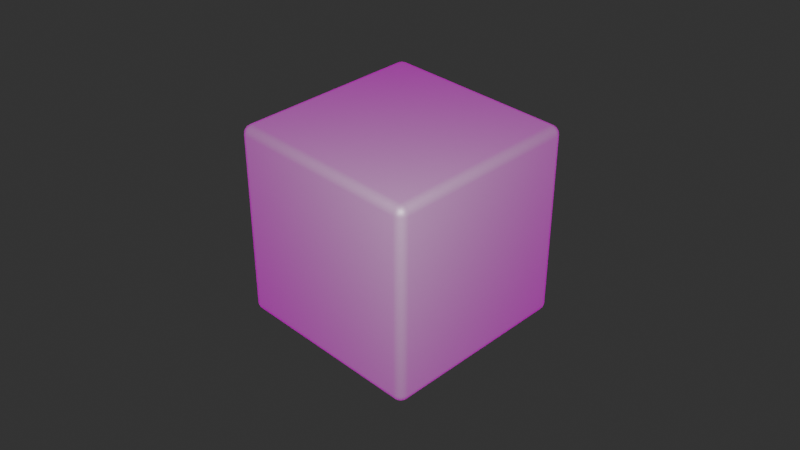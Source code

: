 # Source: BlenderStartupFile.blend  (saved by Blender 2.80.37; exported with 4.5.12 LTS)
import bpy
from mathutils import Matrix  # noqa: F401  (used for matrix-valued properties, if any)

bpy.ops.wm.read_factory_settings(use_empty=True)
scene = bpy.context.scene
scene.name = 'Scene'

# ---- collections
col_scene_1 = bpy.data.collections.new('Scene 1'); scene.collection.children.link(col_scene_1)
col_cameras = bpy.data.collections.new('Cameras'); col_scene_1.children.link(col_cameras)
col_lighting = bpy.data.collections.new('Lighting'); col_scene_1.children.link(col_lighting)
col_objects = bpy.data.collections.new('Objects'); col_scene_1.children.link(col_objects)
col_control = bpy.data.collections.new('Control'); col_scene_1.children.link(col_control)

# ---- images (referenced by path relative to the original .blend; pixels are not part of the script)
import os
ASSET_DIR = os.environ.get("B2B_ASSET_DIR", "")  # directory of the original .blend (textures are referenced by path, not embedded)
HERE = os.path.dirname(os.path.abspath(__file__))  # packed textures are extracted next to this script under _unpacked/

def load_image(name, relpath, width, height, colorspace="sRGB"):
    """Load a texture the original file referenced (path relative to the .blend, or extracted next to this script)."""
    p = next((c for c in (os.path.join(HERE, relpath), os.path.join(ASSET_DIR, relpath)) if relpath and os.path.exists(c)), "")
    if p:
        img = bpy.data.images.load(p, check_existing=True)
        img.name = name
    else:  # same state as the original file: an image datablock whose file is absent (Cycles renders it pink)
        img = bpy.data.images.new(name, width, height)
        img.source = "FILE"
        img.filepath = "//" + (relpath or name)
    img.colorspace_settings.name = colorspace
    return img
img_lythwood_field_2k_hdr_001 = load_image('lythwood_field_2k.hdr.001', 'lythwood_field_2k.hdr', 1024, 1024, 'Linear Rec.709')

# ---- materials (node trees are filled in below, after node groups)
mat_pbr = bpy.data.materials.new('_PBR')
mat_pbr.use_transparent_shadow = False
mat_pbr.roughness = 0.25

# ---- node groups
ng_auto_smooth = bpy.data.node_groups.new('Auto Smooth', 'GeometryNodeTree')
_s = ng_auto_smooth.interface.new_socket(name='Geometry', in_out='OUTPUT', socket_type='NodeSocketGeometry')
_s = ng_auto_smooth.interface.new_socket(name='Geometry', in_out='INPUT', socket_type='NodeSocketGeometry')
_s = ng_auto_smooth.interface.new_socket(name='Angle', in_out='INPUT', socket_type='NodeSocketFloat')
_s.subtype = 'ANGLE'
_s.min_value = 0.0
_s.max_value = 3.142
ng_auto_smooth.is_modifier = True
_N = ng_auto_smooth.nodes; _L = ng_auto_smooth.links
n0 = _N.new('NodeGroupOutput'); n0.name = 'Group Output'; n0.location = (480, -100)
n1 = _N.new('NodeGroupInput'); n1.name = 'Group Input'; n1.location = (-420, -300)
n2 = _N.new('NodeGroupInput'); n2.name = 'Group Input.001'; n2.location = (-60, -100)
n3 = _N.new('GeometryNodeSetShadeSmooth'); n3.name = 'Set Shade Smooth'; n3.location = (120, -100)
n3.domain = 'EDGE'
n4 = _N.new('GeometryNodeSetShadeSmooth'); n4.name = 'Set Shade Smooth.001'; n4.location = (300, -100)
n5 = _N.new('GeometryNodeInputMeshEdgeAngle'); n5.name = 'Edge Angle'; n5.location = (-420, -220)
n6 = _N.new('GeometryNodeInputEdgeSmooth'); n6.name = 'Is Edge Smooth'; n6.location = (-60, -160)
n7 = _N.new('GeometryNodeInputShadeSmooth'); n7.name = 'Is Face Smooth'; n7.location = (-240, -340)
n8 = _N.new('FunctionNodeBooleanMath'); n8.name = 'Boolean Math'; n8.location = (-60, -220)
n9 = _N.new('FunctionNodeCompare'); n9.name = 'Compare'; n9.location = (-240, -180)
n9.operation = 'LESS_EQUAL'
_L.new(n5.outputs[0], n9.inputs[0])
_L.new(n4.outputs[0], n0.inputs[0])
_L.new(n1.outputs[1], n9.inputs[1])
_L.new(n9.outputs[0], n8.inputs[0])
_L.new(n7.outputs[0], n8.inputs[1])
_L.new(n2.outputs[0], n3.inputs[0])
_L.new(n6.outputs[0], n3.inputs[1])
_L.new(n3.outputs[0], n4.inputs[0])
_L.new(n8.outputs[0], n3.inputs[2])
n0.is_active_output = True

# ---- material node trees
mat_pbr.use_nodes = True; mat_pbr.node_tree.nodes.clear()
_N = mat_pbr.node_tree.nodes; _L = mat_pbr.node_tree.links
n0 = _N.new('ShaderNodeOutputMaterial'); n0.name = 'Material Output'; n0.location = (300, 300)
n1 = _N.new('ShaderNodeBsdfPrincipled'); n1.name = 'Principled BSDF'; n1.location = (10, 300)
n1.distribution = 'GGX'
n1.subsurface_method = 'BURLEY'
n1.inputs[0].default_value = (0.0537, 0.0537, 0.0537, 1.0)
n1.inputs[3].default_value = 1.45
n2 = _N.new('ShaderNodeNormalMap'); n2.name = 'Normal Map'; n2.location = (-180, -85)
_L.new(n1.outputs[0], n0.inputs[0])
_L.new(n2.outputs[0], n1.inputs[5])
n0.is_active_output = True

# ---- world
world_world = bpy.data.worlds.new('World'); scene.world = world_world
world_world.use_nodes = True; world_world.node_tree.nodes.clear()
_N = world_world.node_tree.nodes; _L = world_world.node_tree.links
n0 = _N.new('NodeFrame'); n0.name = 'Frame'; n0.location = (-364, 200)
n0.label = 'BG Colour'
n0.width = 150
n1 = _N.new('NodeFrame'); n1.name = 'Frame.005'; n1.location = (-360, -115)
n1.label = 'Colour Override'
n1.width = 150
n2 = _N.new('NodeFrame'); n2.name = 'Frame.001'; n2.location = (77, 28)
n2.label = 'Atmos Volume'
n2.width = 240
n3 = _N.new('NodeFrame'); n3.name = 'Frame.004'; n3.location = (-232, 657)
n3.label = 'Bright/Contrast'
n3.width = 161
n4 = _N.new('NodeFrame'); n4.name = 'Frame.003'; n4.location = (-419, 657)
n4.label = 'Dodge Colour'
n4.width = 161
n5 = _N.new('NodeFrame'); n5.name = 'Frame.006'; n5.location = (-608, 658)
n5.label = 'HUE / Sat'
n5.width = 161
n6 = _N.new('NodeFrame'); n6.name = 'Frame.002'; n6.location = (-1412, 657)
n6.label = 'HDRI'
n6.width = 771
n7 = _N.new('ShaderNodeMix'); n7.name = 'Mix'; n7.location = (-411, 622)
n7.data_type = 'RGBA'
n7.blend_type = 'DODGE'
n7.clamp_result = True
n7.inputs[0].default_value = 0.0
n7.inputs[7].default_value = (1.0, 0.01039, 0.01039, 1.0)
n8 = _N.new('ShaderNodeRGB'); n8.name = 'RGB'; n8.location = (-353, 162)
n8.outputs[0].default_value = (0.02946, 0.02946, 0.02946, 1.0)
n9 = _N.new('ShaderNodeOutputWorld'); n9.name = 'World Output'; n9.location = (606, 200)
n10 = _N.new('ShaderNodeRGB'); n10.name = 'RGB.001'; n10.location = (-353, -153)
n10.outputs[0].default_value = (0.0001758, 0.1984, 1.0, 1.0)
n11 = _N.new('ShaderNodeMix'); n11.name = 'Mix.001'; n11.location = (-97, -35)
n11.data_type = 'RGBA'
n11.inputs[0].default_value = 0.0
n12 = _N.new('ShaderNodeVolumePrincipled'); n12.name = 'Principled Volume'; n12.location = (82, -12)
n12.inputs[2].default_value = 0.0
n13 = _N.new('ShaderNodeLightPath'); n13.name = 'Light Path'; n13.location = (-550, 260)
n14 = _N.new('ShaderNodeBrightContrast'); n14.name = 'Bright/Contrast'; n14.location = (-222, 615)
n14.inputs[1].default_value = 0.5
n14.inputs[2].default_value = 1.0
n15 = _N.new('ShaderNodeBackground'); n15.name = 'Background'; n15.location = (-43, 611)
n16 = _N.new('ShaderNodeMixShader'); n16.name = 'Mix Shader'; n16.location = (227, 279)
n17 = _N.new('ShaderNodeBackground'); n17.name = 'Background.001'; n17.location = (-107, 212)
n18 = _N.new('ShaderNodeHueSaturation'); n18.name = 'Hue Saturation Value'; n18.location = (-600, 622)
n18.inputs[2].default_value = 2.0
n19 = _N.new('ShaderNodeMapping'); n19.name = 'Mapping'; n19.location = (-1228, 624)
n19.inputs[2].default_value = (0.0, 0.0, -0.1588)
n20 = _N.new('ShaderNodeTexCoord'); n20.name = 'Texture Coordinate'; n20.location = (-1407, 625)
n21 = _N.new('ShaderNodeTexEnvironment'); n21.name = 'Environment Texture'; n21.location = (-890, 623)
n21.image = img_lythwood_field_2k_hdr_001
_L.new(n13.outputs[0], n16.inputs[0])
_L.new(n17.outputs[0], n16.inputs[2])
_L.new(n12.outputs[0], n9.inputs[1])
_L.new(n8.outputs[0], n11.inputs[6])
_L.new(n20.outputs[0], n19.inputs[0])
_L.new(n19.outputs[0], n21.inputs[0])
_L.new(n21.outputs[0], n18.inputs[4])
_L.new(n14.outputs[0], n15.inputs[0])
_L.new(n7.outputs[2], n14.inputs[0])
_L.new(n16.outputs[0], n9.inputs[0])
_L.new(n8.outputs[0], n17.inputs[0])
_L.new(n11.outputs[2], n12.inputs[0])
_L.new(n10.outputs[0], n11.inputs[7])
_L.new(n18.outputs[0], n7.inputs[6])
_L.new(n15.outputs[0], n16.inputs[1])
n9.is_active_output = True
world_world.use_eevee_finite_volume = True
world_world.color = (0.05088, 0.05088, 0.05088)
world_world.use_sun_shadow = False
world_world.sun_shadow_jitter_overblur = 0.0

# ---- cameras
cam_camera = bpy.data.cameras.new('Camera')
cam_camera.clip_end = 100.0
cam_camera.ortho_scale = 7.314
cam_camera.dof.focus_distance = 0.0
cam_camera.dof.aperture_fstop = 128.0

# ---- lights
light_area = bpy.data.lights.new('Area', 'AREA')
light_area.transmission_factor = 0.0
light_area.energy = 1571.0
light_area.shadow_buffer_clip_start = 0.5
light_area.shadow_soft_size = 1.0
light_area.shadow_maximum_resolution = 0.006
light_area.use_absolute_resolution = True
light_area.size = 1.0
light_area.size_y = 1.0

# ---- meshes
me_cube = bpy.data.meshes.new('Cube')
me_cube.from_pydata([(-1.0, -1.0, -1.0), (-1.0, -1.0, 1.0), (-1.0, 1.0, -1.0), (-1.0, 1.0, 1.0), (1.0, -1.0, -1.0), (1.0, -1.0, 1.0), (1.0, 1.0, -1.0), (1.0, 1.0, 1.0)], [], [(0, 1, 3, 2), (2, 3, 7, 6), (6, 7, 5, 4), (4, 5, 1, 0), (2, 6, 4, 0), (7, 3, 1, 5)])
me_cube.polygons.foreach_set('use_smooth', [True] * 6)
_uv = me_cube.uv_layers.new(name='UVMap')
_uv.uv.foreach_set('vector', [0.375, 0.0, 0.625, 0.0, 0.625, 0.25, 0.375, 0.25, 0.375, 0.25, 0.625, 0.25, 0.625, 0.5, 0.375, 0.5, 0.375, 0.5, 0.625, 0.5, 0.625, 0.75, 0.375, 0.75, 0.375, 0.75, 0.625, 0.75, 0.625, 1.0, 0.375, 1.0, 0.125, 0.5, 0.375, 0.5, 0.375, 0.75, 0.125, 0.75, 0.625, 0.5, 0.875, 0.5, 0.875, 0.75, 0.625, 0.75])
me_cube.materials.append(mat_pbr)
me_cube.use_remesh_preserve_volume = False
me_cube.use_remesh_preserve_attributes = False
me_cube.use_mirror_vertex_groups = False
me_cube.update()
me_empty = bpy.data.meshes.new('Empty')
me_empty.from_pydata([], [], [])
_uv = me_empty.uv_layers.new(name='UVMap')
_uv.uv.foreach_set('vector', [])
me_empty.use_remesh_preserve_volume = False
me_empty.use_remesh_preserve_attributes = False
me_empty.use_mirror_vertex_groups = False
me_empty.update()

# ---- objects
ob_camera = bpy.data.objects.new('Camera', cam_camera)
ob_dof = bpy.data.objects.new('DoF', None)
ob_area = bpy.data.objects.new('Area', light_area)
ob_cube = bpy.data.objects.new('Cube', me_cube)
ob_worldorigin = bpy.data.objects.new('WorldOrigin', me_empty)

# ---- transforms, parenting, visibility, modifiers, constraints
ob_camera.location = (6.094, -6.055, 5.526)
ob_camera.rotation_euler = (0.9959, -7.259e-05, 0.7901)
ob_camera.lock_rotations_4d = False
ob_camera.empty_display_type = 'ARROWS'
ob_camera.show_empty_image_perspective = False
ob_camera.show_empty_image_orthographic = False
ob_camera.empty_image_side = 'FRONT'
ob_camera.color = (0.0, 0.0, 0.0, 0.0)
ob_camera.display_type = 'WIRE'
ob_camera.lineart.crease_threshold = 0.0
ob_dof.location = (0.0, 0.0, 0.0)
ob_dof.rotation_euler = (1.571, -0.0, 0.0)
ob_dof.scale = (0.001037, 0.001037, 0.001037)
ob_dof.show_empty_image_perspective = False
ob_dof.show_empty_image_orthographic = False
ob_dof.empty_image_side = 'FRONT'
ob_dof.color = (0.8, 0.8, 0.8, 1.0)
ob_dof.lineart.crease_threshold = 0.0
ob_area.location = (3.418, -3.396, 3.288)
ob_area.rotation_euler = (0.0, 0.7854, -0.7854)
ob_area.scale = (4.3, 4.3, 4.3)
ob_area.lineart.crease_threshold = 0.0
ob_cube.location = (0.0, 0.0, 0.0)
ob_cube.lineart.crease_threshold = 0.0
_m = ob_cube.modifiers.new('Bevel', 'BEVEL')
_m.width = 0.09
_m.width_pct = 0.09
_m.segments = 6
_m.limit_method = 'NONE'
_m.spread = 0.0
_m = ob_cube.modifiers.new('Auto Smooth', 'NODES')
_m.node_group = ng_auto_smooth
_gi = [s.identifier for s in ng_auto_smooth.interface.items_tree if s.item_type == 'SOCKET' and s.in_out == 'INPUT']
_m[_gi[1]] = 1.047  # Angle
ob_worldorigin.location = (0.0, 0.0, 0.0)
ob_worldorigin.lineart.crease_threshold = 0.0
cam_camera.dof.focus_object = ob_dof

# ---- collection membership
col_cameras.objects.link(ob_camera)
col_cameras.objects.link(ob_dof)
col_lighting.objects.link(ob_area)
col_objects.objects.link(ob_cube)
col_control.objects.link(ob_worldorigin)

# ---- scene / render settings (as saved in the file)
scene.camera = ob_camera
scene.frame_start = 1; scene.frame_end = 250; scene.frame_set(81)
scene.render.engine = 'BLENDER_EEVEE_NEXT'
scene.render.motion_blur_shutter = 1.0
scene.cycles.use_denoising = False
scene.cycles.samples = 128
scene.cycles.sampling_pattern = 'TABULATED_SOBOL'
scene.cycles.use_adaptive_sampling = False
scene.cycles.use_light_tree = False
scene.cycles.max_bounces = 6
scene.cycles.diffuse_bounces = 2
scene.cycles.glossy_bounces = 2
scene.cycles.transmission_bounces = 6
scene.cycles.transparent_max_bounces = 2
scene.eevee.taa_samples = 32
scene.eevee.taa_render_samples = 500
scene.eevee.use_volumetric_shadows = True
scene.eevee.use_gtao = True
scene.eevee.gtao_distance = 20.0
scene.eevee.use_raytracing = True
scene.view_settings.view_transform = 'Filmic'
bpy.context.view_layer.update()
